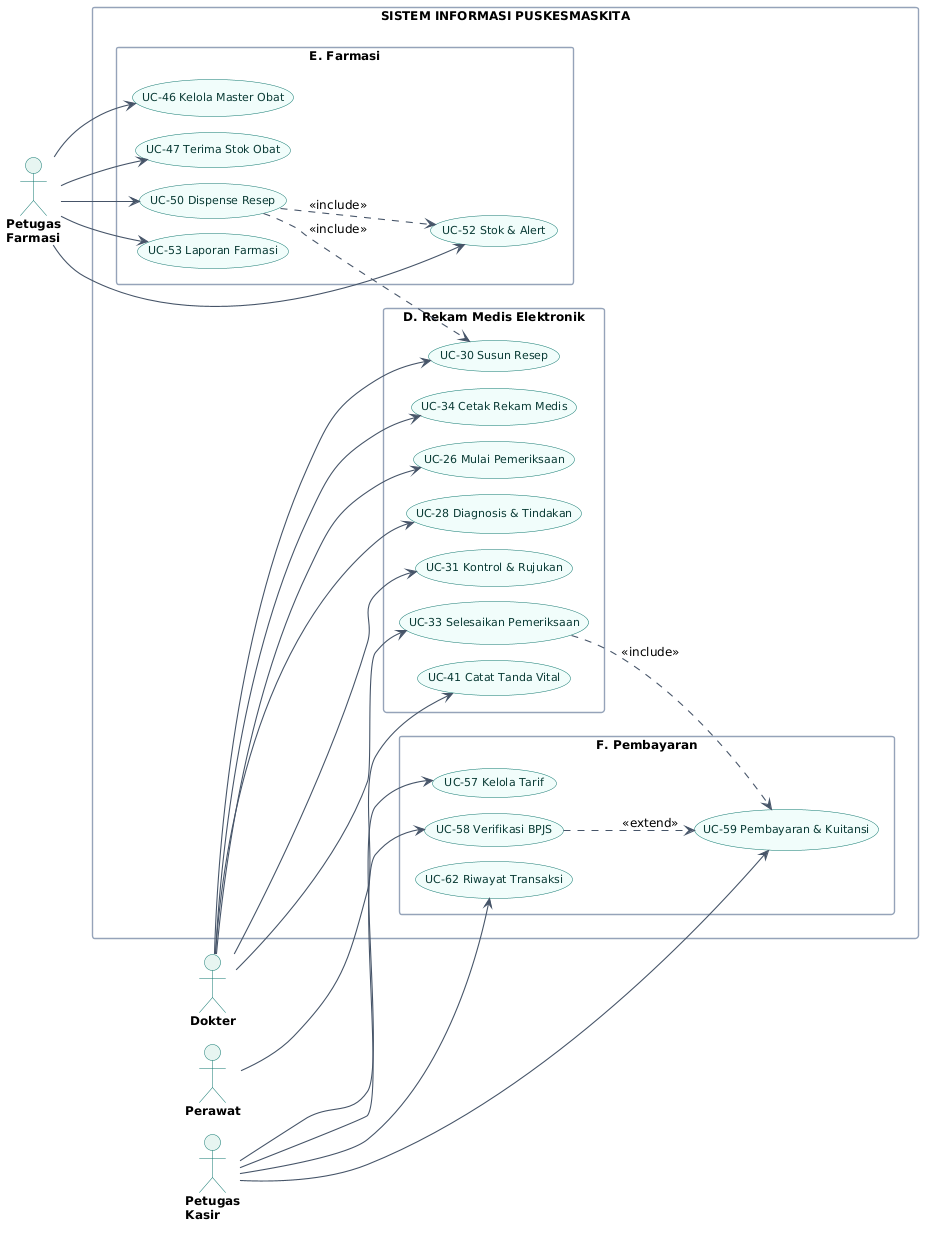

The diagram above was rendered by PlantUML. Its source (embedded in the PNG):
@startuml PuskesmasKita-UseCase-Klinis
' ============================================================
' USE CASE DIAGRAM - PELAYANAN KLINIS, FARMASI & KASIR
' Aktor: Dokter, Perawat, Farmasi, Kasir
' ============================================================
left to right direction
skinparam backgroundColor #FFFFFF
skinparam shadowing false
skinparam defaultFontName "Segoe UI"
skinparam defaultFontSize 12
skinparam packageStyle rectangle
skinparam ArrowColor #475569
skinparam ArrowThickness 1.1
skinparam ActorBorderColor #0F766E
skinparam ActorBackgroundColor #E6F5F1
skinparam ActorFontStyle bold
skinparam UsecaseBackgroundColor #F0FDFA
skinparam UsecaseBorderColor #0F766E
skinparam UsecaseFontColor #0B3B36
skinparam UsecaseFontSize 11
skinparam rectangleBackgroundColor #FFFFFF
skinparam rectangleBorderColor #94A3B8
skinparam rectangleBorderThickness 1.4
skinparam nodesep 16
skinparam ranksep 28

actor "Dokter" as DOC
actor "Perawat" as NURSE
actor "Petugas\nFarmasi" as PHARM
actor "Petugas\nKasir" as CASH

rectangle "SISTEM INFORMASI PUSKESMASKITA" {

  package "D. Rekam Medis Elektronik" {
    usecase "UC-41 Catat Tanda Vital" as UC41
    usecase "UC-26 Mulai Pemeriksaan" as UC26
    usecase "UC-28 Diagnosis & Tindakan" as UC28
    usecase "UC-30 Susun Resep" as UC30
    usecase "UC-31 Kontrol & Rujukan" as UC31
    usecase "UC-33 Selesaikan Pemeriksaan" as UC33
    usecase "UC-34 Cetak Rekam Medis" as UC34
  }

  package "E. Farmasi" {
    usecase "UC-46 Kelola Master Obat" as UC46
    usecase "UC-47 Terima Stok Obat" as UC47
    usecase "UC-50 Dispense Resep" as UC50
    usecase "UC-52 Stok & Alert" as UC52
    usecase "UC-53 Laporan Farmasi" as UC53
  }

  package "F. Pembayaran" {
    usecase "UC-57 Kelola Tarif" as UC57
    usecase "UC-58 Verifikasi BPJS" as UC58
    usecase "UC-59 Pembayaran & Kuitansi" as UC59
    usecase "UC-62 Riwayat Transaksi" as UC62
  }
}

DOC --> UC26
DOC --> UC28
DOC --> UC30
DOC --> UC31
DOC --> UC33
DOC --> UC34

NURSE --> UC41

PHARM --> UC46
PHARM --> UC47
PHARM --> UC50
PHARM --> UC52
PHARM --> UC53

CASH --> UC57
CASH --> UC58
CASH --> UC59
CASH --> UC62

UC50 ..> UC30 : <<include>>
UC50 ..> UC52 : <<include>>
UC33 ..> UC59 : <<include>>
UC58 ..> UC59 : <<extend>>

@enduml